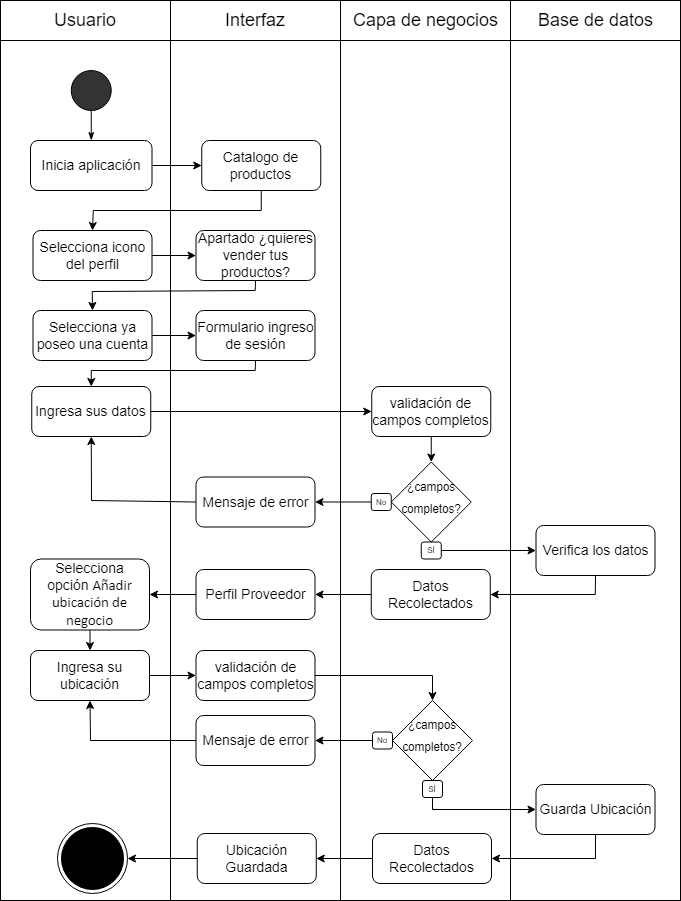

The diagram above was exported from draw.io. Its source (the exported page's mxGraphModel, read from the mxfile embedded in the PNG):
<mxGraphModel dx="1073" dy="621" grid="1" gridSize="10" guides="1" tooltips="1" connect="1" arrows="1" fold="1" page="1" pageScale="1" pageWidth="1100" pageHeight="850" math="0" shadow="0">
  <root>
    <mxCell id="0" />
    <mxCell id="1" parent="0" />
    <mxCell id="H93xrgMj7gOTbXl5AEHP-57" value="" style="group" parent="1" connectable="0" vertex="1">
      <mxGeometry x="40" y="10" width="680" height="40" as="geometry" />
    </mxCell>
    <mxCell id="H93xrgMj7gOTbXl5AEHP-58" value="" style="group" parent="H93xrgMj7gOTbXl5AEHP-57" connectable="0" vertex="1">
      <mxGeometry width="170" height="40" as="geometry" />
    </mxCell>
    <mxCell id="H93xrgMj7gOTbXl5AEHP-59" value="" style="rounded=0;whiteSpace=wrap;html=1;fontSize=14;fillColor=#FFFFFF;" parent="H93xrgMj7gOTbXl5AEHP-58" vertex="1">
      <mxGeometry width="170" height="40" as="geometry" />
    </mxCell>
    <mxCell id="H93xrgMj7gOTbXl5AEHP-60" value="&lt;font style=&quot;font-size: 18px;&quot;&gt;Usuario&lt;/font&gt;" style="text;html=1;strokeColor=none;fillColor=none;align=center;verticalAlign=middle;whiteSpace=wrap;rounded=0;" parent="H93xrgMj7gOTbXl5AEHP-58" vertex="1">
      <mxGeometry x="55" y="5" width="60" height="30" as="geometry" />
    </mxCell>
    <mxCell id="H93xrgMj7gOTbXl5AEHP-61" value="" style="group" parent="H93xrgMj7gOTbXl5AEHP-57" connectable="0" vertex="1">
      <mxGeometry x="170" width="170" height="40" as="geometry" />
    </mxCell>
    <mxCell id="H93xrgMj7gOTbXl5AEHP-62" value="" style="rounded=0;whiteSpace=wrap;html=1;fontSize=14;fillColor=#FFFFFF;" parent="H93xrgMj7gOTbXl5AEHP-61" vertex="1">
      <mxGeometry width="170" height="40" as="geometry" />
    </mxCell>
    <mxCell id="H93xrgMj7gOTbXl5AEHP-63" value="&lt;span style=&quot;font-size: 18px;&quot;&gt;Interfaz&lt;/span&gt;" style="text;html=1;strokeColor=none;fillColor=none;align=center;verticalAlign=middle;whiteSpace=wrap;rounded=0;" parent="H93xrgMj7gOTbXl5AEHP-61" vertex="1">
      <mxGeometry x="55" y="5" width="60" height="30" as="geometry" />
    </mxCell>
    <mxCell id="H93xrgMj7gOTbXl5AEHP-64" value="" style="group" parent="H93xrgMj7gOTbXl5AEHP-57" connectable="0" vertex="1">
      <mxGeometry x="340" width="170" height="40" as="geometry" />
    </mxCell>
    <mxCell id="H93xrgMj7gOTbXl5AEHP-65" value="" style="rounded=0;whiteSpace=wrap;html=1;fontSize=14;fillColor=#FFFFFF;" parent="H93xrgMj7gOTbXl5AEHP-64" vertex="1">
      <mxGeometry width="170" height="40" as="geometry" />
    </mxCell>
    <mxCell id="H93xrgMj7gOTbXl5AEHP-66" value="&lt;span style=&quot;font-size: 18px;&quot;&gt;Capa de negocios&lt;/span&gt;" style="text;html=1;strokeColor=none;fillColor=none;align=center;verticalAlign=middle;whiteSpace=wrap;rounded=0;" parent="H93xrgMj7gOTbXl5AEHP-64" vertex="1">
      <mxGeometry x="7.5" y="5" width="155" height="30" as="geometry" />
    </mxCell>
    <mxCell id="H93xrgMj7gOTbXl5AEHP-67" value="" style="group" parent="H93xrgMj7gOTbXl5AEHP-57" connectable="0" vertex="1">
      <mxGeometry x="510" width="170" height="40" as="geometry" />
    </mxCell>
    <mxCell id="H93xrgMj7gOTbXl5AEHP-68" value="" style="rounded=0;whiteSpace=wrap;html=1;fontSize=14;fillColor=#FFFFFF;" parent="H93xrgMj7gOTbXl5AEHP-67" vertex="1">
      <mxGeometry width="170" height="40" as="geometry" />
    </mxCell>
    <mxCell id="H93xrgMj7gOTbXl5AEHP-69" value="&lt;span style=&quot;font-size: 18px;&quot;&gt;Base de datos&lt;/span&gt;" style="text;html=1;strokeColor=none;fillColor=none;align=center;verticalAlign=middle;whiteSpace=wrap;rounded=0;" parent="H93xrgMj7gOTbXl5AEHP-67" vertex="1">
      <mxGeometry x="7.5" y="5" width="155" height="30" as="geometry" />
    </mxCell>
    <mxCell id="H93xrgMj7gOTbXl5AEHP-70" value="" style="rounded=0;whiteSpace=wrap;html=1;" parent="1" vertex="1">
      <mxGeometry x="40" y="50" width="170" height="860" as="geometry" />
    </mxCell>
    <mxCell id="H93xrgMj7gOTbXl5AEHP-71" value="" style="rounded=0;whiteSpace=wrap;html=1;" parent="1" vertex="1">
      <mxGeometry x="210" y="50" width="170" height="860" as="geometry" />
    </mxCell>
    <mxCell id="H93xrgMj7gOTbXl5AEHP-72" value="" style="rounded=0;whiteSpace=wrap;html=1;" parent="1" vertex="1">
      <mxGeometry x="380" y="50" width="170" height="860" as="geometry" />
    </mxCell>
    <mxCell id="H93xrgMj7gOTbXl5AEHP-73" value="" style="rounded=0;whiteSpace=wrap;html=1;" parent="1" vertex="1">
      <mxGeometry x="550" y="50" width="170" height="860" as="geometry" />
    </mxCell>
    <mxCell id="H93xrgMj7gOTbXl5AEHP-74" value="" style="ellipse;whiteSpace=wrap;html=1;aspect=fixed;fontSize=18;fillColor=#333333;" parent="1" vertex="1">
      <mxGeometry x="110.75" y="80" width="40" height="40" as="geometry" />
    </mxCell>
    <mxCell id="H93xrgMj7gOTbXl5AEHP-75" value="Inicia aplicación" style="rounded=1;whiteSpace=wrap;html=1;fontSize=14;" parent="1" vertex="1">
      <mxGeometry x="70" y="150" width="121.5" height="50" as="geometry" />
    </mxCell>
    <mxCell id="H93xrgMj7gOTbXl5AEHP-76" value="" style="endArrow=none;html=1;rounded=0;fontSize=18;entryX=0.5;entryY=1;entryDx=0;entryDy=0;exitX=0.5;exitY=0;exitDx=0;exitDy=0;startArrow=classicThin;startFill=1;" parent="1" source="H93xrgMj7gOTbXl5AEHP-75" target="H93xrgMj7gOTbXl5AEHP-74" edge="1">
      <mxGeometry width="50" height="50" relative="1" as="geometry">
        <mxPoint x="326.5" y="410" as="sourcePoint" />
        <mxPoint x="376.5" y="360" as="targetPoint" />
      </mxGeometry>
    </mxCell>
    <mxCell id="H93xrgMj7gOTbXl5AEHP-77" value="Catalogo de productos" style="rounded=1;whiteSpace=wrap;html=1;fontSize=14;" parent="1" vertex="1">
      <mxGeometry x="241.25" y="150" width="119" height="50" as="geometry" />
    </mxCell>
    <mxCell id="H93xrgMj7gOTbXl5AEHP-78" value="" style="endArrow=classic;html=1;rounded=0;exitX=1;exitY=0.5;exitDx=0;exitDy=0;entryX=0;entryY=0.5;entryDx=0;entryDy=0;" parent="1" source="H93xrgMj7gOTbXl5AEHP-75" target="H93xrgMj7gOTbXl5AEHP-77" edge="1">
      <mxGeometry width="50" height="50" relative="1" as="geometry">
        <mxPoint x="156.5" y="280" as="sourcePoint" />
        <mxPoint x="206.5" y="230" as="targetPoint" />
      </mxGeometry>
    </mxCell>
    <mxCell id="H93xrgMj7gOTbXl5AEHP-79" value="Selecciona icono del perfil" style="rounded=1;whiteSpace=wrap;html=1;fontSize=14;" parent="1" vertex="1">
      <mxGeometry x="72.5" y="240" width="119" height="50" as="geometry" />
    </mxCell>
    <mxCell id="H93xrgMj7gOTbXl5AEHP-80" value="" style="endArrow=classic;html=1;rounded=0;entryX=0.5;entryY=0;entryDx=0;entryDy=0;exitX=0.5;exitY=1;exitDx=0;exitDy=0;" parent="1" source="H93xrgMj7gOTbXl5AEHP-77" target="H93xrgMj7gOTbXl5AEHP-79" edge="1">
      <mxGeometry width="50" height="50" relative="1" as="geometry">
        <mxPoint x="156.5" y="280" as="sourcePoint" />
        <mxPoint x="206.5" y="230" as="targetPoint" />
        <Array as="points">
          <mxPoint x="300.75" y="220" />
          <mxPoint x="132.75" y="220" />
        </Array>
      </mxGeometry>
    </mxCell>
    <mxCell id="H93xrgMj7gOTbXl5AEHP-81" value="Apartado ¿quieres vender tus productos?" style="rounded=1;whiteSpace=wrap;html=1;fontSize=14;" parent="1" vertex="1">
      <mxGeometry x="235.5" y="240" width="119" height="50" as="geometry" />
    </mxCell>
    <mxCell id="H93xrgMj7gOTbXl5AEHP-82" value="" style="endArrow=classic;html=1;rounded=0;exitX=1;exitY=0.5;exitDx=0;exitDy=0;entryX=0;entryY=0.5;entryDx=0;entryDy=0;" parent="1" source="H93xrgMj7gOTbXl5AEHP-79" target="H93xrgMj7gOTbXl5AEHP-81" edge="1">
      <mxGeometry width="50" height="50" relative="1" as="geometry">
        <mxPoint x="310.75" y="260" as="sourcePoint" />
        <mxPoint x="360.75" y="210" as="targetPoint" />
      </mxGeometry>
    </mxCell>
    <mxCell id="H93xrgMj7gOTbXl5AEHP-83" value="Selecciona ya poseo una cuenta" style="rounded=1;whiteSpace=wrap;html=1;fontSize=14;" parent="1" vertex="1">
      <mxGeometry x="72.5" y="320" width="119" height="50" as="geometry" />
    </mxCell>
    <mxCell id="H93xrgMj7gOTbXl5AEHP-84" value="" style="endArrow=classic;html=1;rounded=0;entryX=0.5;entryY=0;entryDx=0;entryDy=0;exitX=0.5;exitY=1;exitDx=0;exitDy=0;" parent="1" source="H93xrgMj7gOTbXl5AEHP-81" target="H93xrgMj7gOTbXl5AEHP-83" edge="1">
      <mxGeometry width="50" height="50" relative="1" as="geometry">
        <mxPoint x="310.75" y="260" as="sourcePoint" />
        <mxPoint x="360.75" y="210" as="targetPoint" />
        <Array as="points">
          <mxPoint x="294.75" y="300" />
          <mxPoint x="131.75" y="301" />
        </Array>
      </mxGeometry>
    </mxCell>
    <mxCell id="H93xrgMj7gOTbXl5AEHP-85" value="Formulario ingreso de sesión" style="rounded=1;whiteSpace=wrap;html=1;fontSize=14;" parent="1" vertex="1">
      <mxGeometry x="235.5" y="320" width="119" height="50" as="geometry" />
    </mxCell>
    <mxCell id="H93xrgMj7gOTbXl5AEHP-86" value="" style="endArrow=classic;html=1;rounded=0;exitX=1;exitY=0.5;exitDx=0;exitDy=0;entryX=0;entryY=0.5;entryDx=0;entryDy=0;" parent="1" source="H93xrgMj7gOTbXl5AEHP-83" target="H93xrgMj7gOTbXl5AEHP-85" edge="1">
      <mxGeometry width="50" height="50" relative="1" as="geometry">
        <mxPoint x="230.75" y="310" as="sourcePoint" />
        <mxPoint x="280.75" y="260" as="targetPoint" />
      </mxGeometry>
    </mxCell>
    <mxCell id="H93xrgMj7gOTbXl5AEHP-87" value="" style="group" parent="1" connectable="0" vertex="1">
      <mxGeometry x="410.75" y="471.5" width="100" height="97" as="geometry" />
    </mxCell>
    <mxCell id="H93xrgMj7gOTbXl5AEHP-88" value="&lt;font style=&quot;line-height: 0; font-size: 14px;&quot;&gt;&lt;sup style=&quot;&quot;&gt;¿campos completos?&lt;/sup&gt;&lt;/font&gt;" style="rhombus;whiteSpace=wrap;html=1;fontSize=18;fillColor=#FFFFFF;align=center;" parent="H93xrgMj7gOTbXl5AEHP-87" vertex="1">
      <mxGeometry x="20" width="80" height="80" as="geometry" />
    </mxCell>
    <mxCell id="H93xrgMj7gOTbXl5AEHP-89" value="No" style="rounded=1;whiteSpace=wrap;html=1;fontSize=8;fillColor=#FFFFFF;" parent="H93xrgMj7gOTbXl5AEHP-87" vertex="1">
      <mxGeometry y="31.5" width="20" height="17" as="geometry" />
    </mxCell>
    <mxCell id="H93xrgMj7gOTbXl5AEHP-90" value="SÍ" style="rounded=1;whiteSpace=wrap;html=1;fontSize=8;fillColor=#FFFFFF;" parent="H93xrgMj7gOTbXl5AEHP-87" vertex="1">
      <mxGeometry x="50" y="80" width="20" height="17" as="geometry" />
    </mxCell>
    <mxCell id="H93xrgMj7gOTbXl5AEHP-91" value="Verifica los datos" style="rounded=1;whiteSpace=wrap;html=1;fontSize=14;" parent="1" vertex="1">
      <mxGeometry x="575.5" y="535" width="119" height="50" as="geometry" />
    </mxCell>
    <mxCell id="H93xrgMj7gOTbXl5AEHP-92" value="Mensaje de error" style="rounded=1;whiteSpace=wrap;html=1;fontSize=14;" parent="1" vertex="1">
      <mxGeometry x="235.5" y="486.5" width="119" height="50" as="geometry" />
    </mxCell>
    <mxCell id="H93xrgMj7gOTbXl5AEHP-93" value="" style="endArrow=classic;html=1;rounded=0;entryX=1;entryY=0.5;entryDx=0;entryDy=0;exitX=0;exitY=0.5;exitDx=0;exitDy=0;" parent="1" source="H93xrgMj7gOTbXl5AEHP-89" target="H93xrgMj7gOTbXl5AEHP-92" edge="1">
      <mxGeometry width="50" height="50" relative="1" as="geometry">
        <mxPoint x="270.75" y="380" as="sourcePoint" />
        <mxPoint x="320.75" y="330" as="targetPoint" />
        <Array as="points" />
      </mxGeometry>
    </mxCell>
    <mxCell id="H93xrgMj7gOTbXl5AEHP-94" value="Perfil Proveedor" style="rounded=1;whiteSpace=wrap;html=1;fontSize=14;" parent="1" vertex="1">
      <mxGeometry x="235.5" y="579" width="119" height="50" as="geometry" />
    </mxCell>
    <mxCell id="H93xrgMj7gOTbXl5AEHP-96" value="" style="ellipse;html=1;shape=endState;fillColor=#000000;strokeColor=#000000;" parent="1" vertex="1">
      <mxGeometry x="97" y="833" width="70" height="70" as="geometry" />
    </mxCell>
    <mxCell id="H93xrgMj7gOTbXl5AEHP-97" value="Ingresa sus datos" style="rounded=1;whiteSpace=wrap;html=1;fontSize=14;" parent="1" vertex="1">
      <mxGeometry x="71.25" y="396" width="119" height="50" as="geometry" />
    </mxCell>
    <mxCell id="H93xrgMj7gOTbXl5AEHP-98" value="" style="endArrow=classic;html=1;rounded=0;exitX=0.5;exitY=1;exitDx=0;exitDy=0;entryX=0.5;entryY=0;entryDx=0;entryDy=0;" parent="1" source="H93xrgMj7gOTbXl5AEHP-85" target="H93xrgMj7gOTbXl5AEHP-97" edge="1">
      <mxGeometry width="50" height="50" relative="1" as="geometry">
        <mxPoint x="265" y="368.5" as="sourcePoint" />
        <mxPoint x="100.74999999999977" y="408.5" as="targetPoint" />
        <Array as="points">
          <mxPoint x="294.75" y="380" />
          <mxPoint x="130.75" y="380" />
        </Array>
      </mxGeometry>
    </mxCell>
    <mxCell id="H93xrgMj7gOTbXl5AEHP-99" value="validación de campos completos" style="rounded=1;whiteSpace=wrap;html=1;fontSize=14;" parent="1" vertex="1">
      <mxGeometry x="411.25" y="396" width="119" height="50" as="geometry" />
    </mxCell>
    <mxCell id="H93xrgMj7gOTbXl5AEHP-100" value="" style="endArrow=classic;html=1;rounded=0;exitX=1;exitY=0.5;exitDx=0;exitDy=0;entryX=0;entryY=0.5;entryDx=0;entryDy=0;" parent="1" source="H93xrgMj7gOTbXl5AEHP-97" target="H93xrgMj7gOTbXl5AEHP-99" edge="1">
      <mxGeometry width="50" height="50" relative="1" as="geometry">
        <mxPoint x="280.75" y="460" as="sourcePoint" />
        <mxPoint x="330.75" y="410" as="targetPoint" />
      </mxGeometry>
    </mxCell>
    <mxCell id="H93xrgMj7gOTbXl5AEHP-101" value="" style="endArrow=classic;html=1;rounded=0;exitX=0.5;exitY=1;exitDx=0;exitDy=0;entryX=0.5;entryY=0;entryDx=0;entryDy=0;" parent="1" source="H93xrgMj7gOTbXl5AEHP-99" target="H93xrgMj7gOTbXl5AEHP-88" edge="1">
      <mxGeometry width="50" height="50" relative="1" as="geometry">
        <mxPoint x="280.75" y="460" as="sourcePoint" />
        <mxPoint x="330.75" y="410" as="targetPoint" />
        <Array as="points" />
      </mxGeometry>
    </mxCell>
    <mxCell id="H93xrgMj7gOTbXl5AEHP-102" value="" style="endArrow=classic;html=1;rounded=0;exitX=0;exitY=0.5;exitDx=0;exitDy=0;entryX=0.5;entryY=1;entryDx=0;entryDy=0;" parent="1" source="H93xrgMj7gOTbXl5AEHP-92" target="H93xrgMj7gOTbXl5AEHP-97" edge="1">
      <mxGeometry width="50" height="50" relative="1" as="geometry">
        <mxPoint x="280.75" y="460" as="sourcePoint" />
        <mxPoint x="330.75" y="410" as="targetPoint" />
        <Array as="points">
          <mxPoint x="131" y="510" />
        </Array>
      </mxGeometry>
    </mxCell>
    <mxCell id="H93xrgMj7gOTbXl5AEHP-103" value="" style="endArrow=classic;html=1;rounded=0;exitX=1;exitY=0.5;exitDx=0;exitDy=0;entryX=0;entryY=0.5;entryDx=0;entryDy=0;" parent="1" source="H93xrgMj7gOTbXl5AEHP-90" target="H93xrgMj7gOTbXl5AEHP-91" edge="1">
      <mxGeometry width="50" height="50" relative="1" as="geometry">
        <mxPoint x="280.75" y="580" as="sourcePoint" />
        <mxPoint x="354.5000000000002" y="555" as="targetPoint" />
        <Array as="points" />
      </mxGeometry>
    </mxCell>
    <mxCell id="H93xrgMj7gOTbXl5AEHP-104" value="Datos Recolectados" style="rounded=1;whiteSpace=wrap;html=1;fontSize=14;" parent="1" vertex="1">
      <mxGeometry x="410.75" y="579" width="119" height="50" as="geometry" />
    </mxCell>
    <mxCell id="H93xrgMj7gOTbXl5AEHP-105" value="" style="endArrow=classic;html=1;rounded=0;exitX=0.5;exitY=1;exitDx=0;exitDy=0;entryX=1;entryY=0.5;entryDx=0;entryDy=0;" parent="1" source="H93xrgMj7gOTbXl5AEHP-91" target="H93xrgMj7gOTbXl5AEHP-104" edge="1">
      <mxGeometry width="50" height="50" relative="1" as="geometry">
        <mxPoint x="280.75" y="529" as="sourcePoint" />
        <mxPoint x="330.75" y="479" as="targetPoint" />
        <Array as="points">
          <mxPoint x="634.75" y="604" />
        </Array>
      </mxGeometry>
    </mxCell>
    <mxCell id="H93xrgMj7gOTbXl5AEHP-106" value="" style="endArrow=classic;html=1;rounded=0;exitX=0;exitY=0.5;exitDx=0;exitDy=0;entryX=1;entryY=0.5;entryDx=0;entryDy=0;" parent="1" source="H93xrgMj7gOTbXl5AEHP-104" target="H93xrgMj7gOTbXl5AEHP-94" edge="1">
      <mxGeometry width="50" height="50" relative="1" as="geometry">
        <mxPoint x="280.75" y="529" as="sourcePoint" />
        <mxPoint x="330.75" y="479" as="targetPoint" />
      </mxGeometry>
    </mxCell>
    <mxCell id="H93xrgMj7gOTbXl5AEHP-125" value="Selecciona opción&amp;nbsp;&lt;span id=&quot;docs-internal-guid-c93d563f-7fff-e436-766b-71baf09ad30b&quot;&gt;&lt;span style=&quot;font-size: 11pt; font-family: Calibri, sans-serif; background-color: transparent; font-variant-numeric: normal; font-variant-east-asian: normal; font-variant-alternates: normal; font-variant-position: normal; vertical-align: baseline; white-space-collapse: preserve;&quot;&gt;Añadir ubicación de negocio&lt;/span&gt;&lt;/span&gt;" style="rounded=1;whiteSpace=wrap;html=1;fontSize=14;" parent="1" vertex="1">
      <mxGeometry x="70" y="568.5" width="119" height="71" as="geometry" />
    </mxCell>
    <mxCell id="H93xrgMj7gOTbXl5AEHP-131" value="" style="endArrow=classic;html=1;rounded=0;entryX=1;entryY=0.5;entryDx=0;entryDy=0;exitX=0;exitY=0.5;exitDx=0;exitDy=0;" parent="1" source="H93xrgMj7gOTbXl5AEHP-94" target="H93xrgMj7gOTbXl5AEHP-125" edge="1">
      <mxGeometry width="50" height="50" relative="1" as="geometry">
        <mxPoint x="520" y="649" as="sourcePoint" />
        <mxPoint x="570" y="599" as="targetPoint" />
      </mxGeometry>
    </mxCell>
    <mxCell id="H93xrgMj7gOTbXl5AEHP-136" value="Guarda Ubicación" style="rounded=1;whiteSpace=wrap;html=1;fontSize=14;" parent="1" vertex="1">
      <mxGeometry x="575.5" y="794" width="119" height="50" as="geometry" />
    </mxCell>
    <mxCell id="H93xrgMj7gOTbXl5AEHP-138" value="" style="group" parent="1" connectable="0" vertex="1">
      <mxGeometry x="412" y="710" width="100" height="97" as="geometry" />
    </mxCell>
    <mxCell id="H93xrgMj7gOTbXl5AEHP-139" value="&lt;font style=&quot;line-height: 0; font-size: 14px;&quot;&gt;&lt;sup style=&quot;&quot;&gt;¿campos completos?&lt;/sup&gt;&lt;/font&gt;" style="rhombus;whiteSpace=wrap;html=1;fontSize=18;fillColor=#FFFFFF;align=center;" parent="H93xrgMj7gOTbXl5AEHP-138" vertex="1">
      <mxGeometry x="20" width="80" height="80" as="geometry" />
    </mxCell>
    <mxCell id="H93xrgMj7gOTbXl5AEHP-140" value="No" style="rounded=1;whiteSpace=wrap;html=1;fontSize=8;fillColor=#FFFFFF;" parent="H93xrgMj7gOTbXl5AEHP-138" vertex="1">
      <mxGeometry y="31.5" width="20" height="17" as="geometry" />
    </mxCell>
    <mxCell id="H93xrgMj7gOTbXl5AEHP-141" value="SÍ" style="rounded=1;whiteSpace=wrap;html=1;fontSize=8;fillColor=#FFFFFF;" parent="H93xrgMj7gOTbXl5AEHP-138" vertex="1">
      <mxGeometry x="50" y="80" width="20" height="17" as="geometry" />
    </mxCell>
    <mxCell id="H93xrgMj7gOTbXl5AEHP-143" value="Mensaje de error" style="rounded=1;whiteSpace=wrap;html=1;fontSize=14;" parent="1" vertex="1">
      <mxGeometry x="235.5" y="725" width="119" height="50" as="geometry" />
    </mxCell>
    <mxCell id="H93xrgMj7gOTbXl5AEHP-144" value="" style="endArrow=classic;html=1;rounded=0;entryX=1;entryY=0.5;entryDx=0;entryDy=0;exitX=0;exitY=0.5;exitDx=0;exitDy=0;" parent="1" source="H93xrgMj7gOTbXl5AEHP-140" target="H93xrgMj7gOTbXl5AEHP-143" edge="1">
      <mxGeometry width="50" height="50" relative="1" as="geometry">
        <mxPoint x="272" y="644" as="sourcePoint" />
        <mxPoint x="322" y="594" as="targetPoint" />
        <Array as="points" />
      </mxGeometry>
    </mxCell>
    <mxCell id="H93xrgMj7gOTbXl5AEHP-145" value="Ubicación Guardada" style="rounded=1;whiteSpace=wrap;html=1;fontSize=14;" parent="1" vertex="1">
      <mxGeometry x="236.75" y="843" width="119" height="50" as="geometry" />
    </mxCell>
    <mxCell id="H93xrgMj7gOTbXl5AEHP-146" value="Ingresa su ubicación" style="rounded=1;whiteSpace=wrap;html=1;fontSize=14;" parent="1" vertex="1">
      <mxGeometry x="70" y="660" width="119" height="50" as="geometry" />
    </mxCell>
    <mxCell id="H93xrgMj7gOTbXl5AEHP-147" value="validación de campos completos" style="rounded=1;whiteSpace=wrap;html=1;fontSize=14;" parent="1" vertex="1">
      <mxGeometry x="235.5" y="660" width="119" height="50" as="geometry" />
    </mxCell>
    <mxCell id="H93xrgMj7gOTbXl5AEHP-149" value="" style="endArrow=classic;html=1;rounded=0;exitX=1;exitY=0.5;exitDx=0;exitDy=0;entryX=0.5;entryY=0;entryDx=0;entryDy=0;" parent="1" source="H93xrgMj7gOTbXl5AEHP-147" target="H93xrgMj7gOTbXl5AEHP-139" edge="1">
      <mxGeometry width="50" height="50" relative="1" as="geometry">
        <mxPoint x="282" y="724" as="sourcePoint" />
        <mxPoint x="332" y="674" as="targetPoint" />
        <Array as="points">
          <mxPoint x="472" y="685" />
        </Array>
      </mxGeometry>
    </mxCell>
    <mxCell id="H93xrgMj7gOTbXl5AEHP-151" value="" style="endArrow=classic;html=1;rounded=0;exitX=0.5;exitY=1;exitDx=0;exitDy=0;entryX=0;entryY=0.5;entryDx=0;entryDy=0;" parent="1" source="H93xrgMj7gOTbXl5AEHP-141" target="H93xrgMj7gOTbXl5AEHP-136" edge="1">
      <mxGeometry width="50" height="50" relative="1" as="geometry">
        <mxPoint x="282" y="844" as="sourcePoint" />
        <mxPoint x="576.75" y="818" as="targetPoint" />
        <Array as="points">
          <mxPoint x="472" y="819" />
        </Array>
      </mxGeometry>
    </mxCell>
    <mxCell id="H93xrgMj7gOTbXl5AEHP-152" value="Datos Recolectados" style="rounded=1;whiteSpace=wrap;html=1;fontSize=14;" parent="1" vertex="1">
      <mxGeometry x="412" y="843" width="119" height="50" as="geometry" />
    </mxCell>
    <mxCell id="H93xrgMj7gOTbXl5AEHP-153" value="" style="endArrow=classic;html=1;rounded=0;exitX=0.5;exitY=1;exitDx=0;exitDy=0;entryX=1;entryY=0.5;entryDx=0;entryDy=0;" parent="1" source="H93xrgMj7gOTbXl5AEHP-136" target="H93xrgMj7gOTbXl5AEHP-152" edge="1">
      <mxGeometry width="50" height="50" relative="1" as="geometry">
        <mxPoint x="636.25" y="843" as="sourcePoint" />
        <mxPoint x="332" y="743" as="targetPoint" />
        <Array as="points">
          <mxPoint x="635" y="868" />
        </Array>
      </mxGeometry>
    </mxCell>
    <mxCell id="H93xrgMj7gOTbXl5AEHP-154" value="" style="endArrow=classic;html=1;rounded=0;exitX=0;exitY=0.5;exitDx=0;exitDy=0;entryX=1;entryY=0.5;entryDx=0;entryDy=0;" parent="1" source="H93xrgMj7gOTbXl5AEHP-152" target="H93xrgMj7gOTbXl5AEHP-145" edge="1">
      <mxGeometry width="50" height="50" relative="1" as="geometry">
        <mxPoint x="282" y="793" as="sourcePoint" />
        <mxPoint x="332" y="743" as="targetPoint" />
      </mxGeometry>
    </mxCell>
    <mxCell id="H93xrgMj7gOTbXl5AEHP-155" value="" style="endArrow=classic;html=1;rounded=0;entryX=1;entryY=0.5;entryDx=0;entryDy=0;exitX=0;exitY=0.5;exitDx=0;exitDy=0;" parent="1" source="H93xrgMj7gOTbXl5AEHP-145" target="H93xrgMj7gOTbXl5AEHP-96" edge="1">
      <mxGeometry width="50" height="50" relative="1" as="geometry">
        <mxPoint x="521.25" y="913" as="sourcePoint" />
        <mxPoint x="190.25" y="868" as="targetPoint" />
      </mxGeometry>
    </mxCell>
    <mxCell id="H93xrgMj7gOTbXl5AEHP-159" value="" style="endArrow=classic;html=1;rounded=0;exitX=0.5;exitY=1;exitDx=0;exitDy=0;entryX=0.5;entryY=0;entryDx=0;entryDy=0;" parent="1" source="H93xrgMj7gOTbXl5AEHP-125" target="H93xrgMj7gOTbXl5AEHP-146" edge="1">
      <mxGeometry width="50" height="50" relative="1" as="geometry">
        <mxPoint x="280" y="570" as="sourcePoint" />
        <mxPoint x="330" y="520" as="targetPoint" />
      </mxGeometry>
    </mxCell>
    <mxCell id="H93xrgMj7gOTbXl5AEHP-160" value="" style="endArrow=classic;html=1;rounded=0;exitX=1;exitY=0.5;exitDx=0;exitDy=0;entryX=0;entryY=0.5;entryDx=0;entryDy=0;" parent="1" source="H93xrgMj7gOTbXl5AEHP-146" target="H93xrgMj7gOTbXl5AEHP-147" edge="1">
      <mxGeometry width="50" height="50" relative="1" as="geometry">
        <mxPoint x="280" y="570" as="sourcePoint" />
        <mxPoint x="330" y="520" as="targetPoint" />
      </mxGeometry>
    </mxCell>
    <mxCell id="H93xrgMj7gOTbXl5AEHP-161" value="" style="endArrow=classic;html=1;rounded=0;entryX=0.5;entryY=1;entryDx=0;entryDy=0;exitX=0;exitY=0.5;exitDx=0;exitDy=0;" parent="1" source="H93xrgMj7gOTbXl5AEHP-143" target="H93xrgMj7gOTbXl5AEHP-146" edge="1">
      <mxGeometry width="50" height="50" relative="1" as="geometry">
        <mxPoint x="280" y="820" as="sourcePoint" />
        <mxPoint x="330" y="770" as="targetPoint" />
        <Array as="points">
          <mxPoint x="130" y="750" />
        </Array>
      </mxGeometry>
    </mxCell>
  </root>
</mxGraphModel>